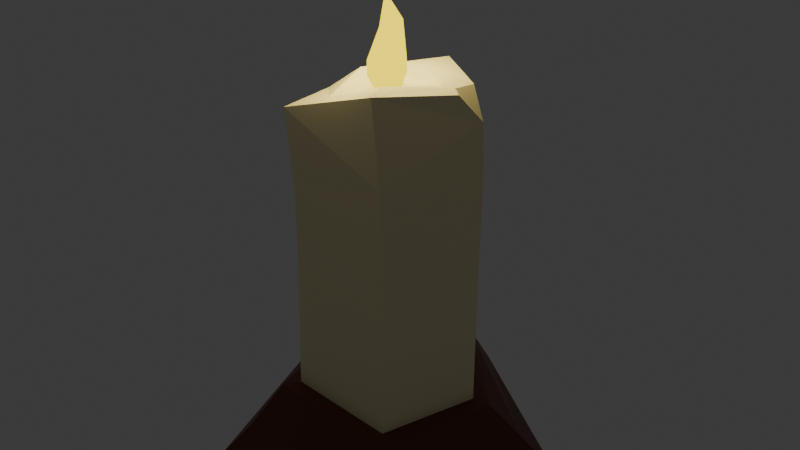 # Source: candle-variation1.blend  (saved by Blender 4.0.36; exported with 4.5.12 LTS)
import bpy
from mathutils import Matrix  # noqa: F401  (used for matrix-valued properties, if any)

bpy.ops.wm.read_factory_settings(use_empty=True)
scene = bpy.context.scene
scene.name = 'Scene'

# ---- collections
col_collection = bpy.data.collections.new('Collection'); scene.collection.children.link(col_collection)

# ---- materials (node trees are filled in below, after node groups)
mat_fire = bpy.data.materials.new('Fire')
mat_fire.use_transparent_shadow = False
mat_candle = bpy.data.materials.new('Candle')
mat_candle.use_transparent_shadow = False
mat_foot = bpy.data.materials.new('Foot')
mat_foot.use_transparent_shadow = False

# ---- material node trees
mat_fire.use_nodes = True; mat_fire.node_tree.nodes.clear()
_N = mat_fire.node_tree.nodes; _L = mat_fire.node_tree.links
n0 = _N.new('ShaderNodeOutputMaterial'); n0.name = 'Material Output'; n0.location = (300, 300)
n1 = _N.new('ShaderNodeEmission'); n1.name = 'Emission'; n1.location = (10, 300)
n1.inputs[0].default_value = (1.0, 0.7912, 0.0, 1.0)
n1.inputs[1].default_value = 1.9
_L.new(n1.outputs[0], n0.inputs[0])
n0.is_active_output = True
mat_candle.use_nodes = True; mat_candle.node_tree.nodes.clear()
_N = mat_candle.node_tree.nodes; _L = mat_candle.node_tree.links
n0 = _N.new('ShaderNodeBsdfPrincipled'); n0.name = 'Principled BSDF'; n0.location = (10, 300)
n0.inputs[0].default_value = (1.0, 0.8963, 0.5426, 1.0)
n0.inputs[3].default_value = 1.45
n1 = _N.new('ShaderNodeOutputMaterial'); n1.name = 'Material Output'; n1.location = (300, 300)
_L.new(n0.outputs[0], n1.inputs[0])
n1.is_active_output = True
mat_foot.use_nodes = True; mat_foot.node_tree.nodes.clear()
_N = mat_foot.node_tree.nodes; _L = mat_foot.node_tree.links
n0 = _N.new('ShaderNodeBsdfPrincipled'); n0.name = 'Principled BSDF'; n0.location = (10, 300)
n0.inputs[0].default_value = (0.148, 0.03859, 0.01766, 1.0)
n0.inputs[3].default_value = 1.45
n1 = _N.new('ShaderNodeOutputMaterial'); n1.name = 'Material Output'; n1.location = (300, 300)
_L.new(n0.outputs[0], n1.inputs[0])
n1.is_active_output = True

# ---- world
world_world = bpy.data.worlds.new('World'); scene.world = world_world
world_world.use_nodes = True; world_world.node_tree.nodes.clear()
_N = world_world.node_tree.nodes; _L = world_world.node_tree.links
n0 = _N.new('ShaderNodeOutputWorld'); n0.name = 'World Output'; n0.location = (300, 300)
n1 = _N.new('ShaderNodeBackground'); n1.name = 'Background'; n1.location = (10, 300)
n1.inputs[0].default_value = (0.05088, 0.05088, 0.05088, 1.0)
_L.new(n1.outputs[0], n0.inputs[0])
n0.is_active_output = True
world_world.color = (0.05088, 0.05088, 0.05088)
world_world.use_sun_shadow = False
world_world.sun_shadow_jitter_overblur = 0.0

# ---- lights
light_light = bpy.data.lights.new('Light', 'POINT')
light_light.color = (0.7157, 0.6105, 0.2664)
light_light.diffuse_factor = 0.4328
light_light.transmission_factor = 0.0
light_light.use_soft_falloff = False
light_light.energy = 2.4
light_light.shadow_soft_size = 0.15
light_light.shadow_maximum_resolution = 0.006
light_light.use_absolute_resolution = True

# ---- meshes
me_circle = bpy.data.meshes.new('Circle')
me_circle.from_pydata([(-0.02911, 0.3798, -0.005429), (-0.3784, 0.1255, -0.005429), (-0.2448, -0.2857, -0.005429), (0.1876, -0.2857, -0.005429), (0.3212, 0.1255, -0.005429), (-0.02989, 0.2381, 0.1221), (-0.2414, 0.08081, 0.1201), (-0.1583, -0.1749, 0.156), (0.1034, -0.1699, 0.1203), (0.1851, 0.08131, 0.1203), (-0.02863, 0.1991, 0.1267), (-0.2055, 0.06908, 0.1265), (-0.1367, -0.1437, 0.1562), (0.08142, -0.1396, 0.1267), (0.1494, 0.06974, 0.1267), (-0.03283, 0.2035, 0.7926), (-0.1417, -0.1489, 0.763), (0.05097, -0.1269, 0.8208), (-0.02915, 0.1237, 0.7927), (-0.1231, 0.04262, 0.793), (-0.09123, -0.08251, 0.7745), (0.02879, -0.07521, 0.8203), (0.06776, 0.0515, 0.7966), (-0.02423, 0.03741, 0.7831), (-0.04699, 0.01989, 0.7826), (-0.03928, -0.009449, 0.7788), (-0.01233, -0.008412, 0.7863), (-0.003658, 0.02089, 0.7851), (0.08142, -0.1396, 0.4353), (0.08149, -0.1395, 0.6521), (0.1481, 0.07964, 0.6127), (0.1495, 0.07231, 0.441), (-0.1751, 0.06805, 0.4185), (-0.1808, 0.07608, 0.6047), (-0.13, -0.1423, 0.607), (-0.1332, -0.1387, 0.4486), (-0.01751, 0.2029, 0.6203), (-0.02191, 0.2001, 0.4414), (0.1455, -0.2278, 0.05736), (0.2531, 0.1034, 0.05736), (-0.3099, 0.1032, 0.05727), (-0.2021, -0.229, 0.06634), (-0.05197, 0.3267, 0.09381), (-0.02545, 0.001938, 0.967), (-0.06458, 0.02405, 0.8458), (-0.05284, 0.02898, 0.9093), (-0.02554, 0.04082, 0.9114), (-0.0362, 0.04574, 0.8506), (0.00516, 0.0252, 0.8481), (-4.622e-05, 0.02147, 0.9162), (-0.007495, 0.00455, 0.9021), (-0.01797, -0.0005955, 0.8507), (-0.05121, -0.02078, 0.8385), (-0.03906, 0.0005047, 0.8986), (-0.02457, 0.04566, 0.8209), (-0.008935, -0.01691, 0.8197), (-0.0625, 0.02365, 0.8148), (0.006593, 0.02543, 0.8175), (-0.05004, -0.02204, 0.8085), (0.139, 0.08545, 0.7324), (0.09134, 0.118, 0.7871), (0.08893, 0.063, 0.793), (0.1159, 0.03926, 0.7932), (-0.117, 0.1221, 0.7691), (-0.1896, 0.06857, 0.6448), (-0.1587, -0.01067, 0.758), (-0.1232, 0.04263, 0.793)], [], [(39, 9, 8, 38), (41, 7, 6, 40), (42, 5, 9, 39), (38, 8, 7, 41), (40, 6, 5, 42), (5, 10, 14, 9), (8, 13, 12, 7), (6, 11, 10, 5), (9, 14, 13, 8), (7, 12, 11, 6), (15, 18, 22, 61, 60), (30, 59, 62, 17, 29), (29, 17, 16, 34), (16, 20, 19, 66, 65), (17, 21, 20, 16), (33, 64, 63, 15, 36), (36, 15, 60, 59, 30), (34, 16, 65, 64, 33), (22, 27, 26, 21), (20, 25, 24, 19), (18, 23, 27, 22), (21, 26, 25, 20), (19, 24, 23, 18), (46, 45, 43), (11, 32, 37, 10), (32, 33, 36, 37), (13, 28, 35, 12), (28, 29, 34, 35), (10, 37, 31, 14), (37, 36, 30, 31), (12, 35, 32, 11), (35, 34, 33, 32), (14, 31, 28, 13), (31, 30, 29, 28), (1, 40, 42, 0), (3, 38, 41, 2), (0, 42, 39, 4), (2, 41, 40, 1), (4, 39, 38, 3), (50, 49, 43), (45, 53, 43), (49, 46, 43), (53, 50, 43), (58, 55, 51, 52), (52, 51, 50, 53), (57, 54, 47, 48), (48, 47, 46, 49), (56, 58, 52, 44), (44, 52, 53, 45), (55, 57, 48, 51), (51, 48, 49, 50), (54, 56, 44, 47), (47, 44, 45, 46), (23, 24, 56, 54), (26, 27, 57, 55), (24, 25, 58, 56), (27, 23, 54, 57), (25, 26, 55, 58), (1, 0, 4, 3, 2), (59, 60, 61, 62), (62, 61, 22, 21, 17), (63, 64, 65, 66), (63, 66, 19, 18, 15)])
me_circle.polygons.foreach_set('material_index', [2, 2, 2, 2, 2, 2, 2, 2, 2, 2, 1, 1, 1, 1, 1, 1, 1, 1, 1, 1, 1, 1, 1, 0, 1, 1, 1, 1, 1, 1, 1, 1, 1, 1, 2, 2, 2, 2, 2, 0, 0, 0, 0, 0, 0, 0, 0, 0, 0, 0, 0, 0, 0, 0, 0, 0, 0, 0, 2, 1, 1, 1, 1])
_uv = me_circle.uv_layers.new(name='UVMap')
_uv.uv.foreach_set('vector', [0.0, 0.0, 0.0, 0.0, 0.0, 0.0, 0.0, 0.0, 0.0, 0.0, 0.0, 0.0, 0.0, 0.0, 0.0, 0.0, 0.0, 0.0, 0.0, 0.0, 0.0, 0.0, 0.0, 0.0, 0.0, 0.0, 0.0, 0.0, 0.0, 0.0, 0.0, 0.0, 0.0, 0.0, 0.0, 0.0, 0.0, 0.0, 0.0, 0.0, 0.0, 0.0, 0.0, 0.0, 0.0, 0.0, 0.0, 0.0, 0.0, 0.0, 0.0, 0.0, 0.0, 0.0, 0.0, 0.0, 0.0, 0.0, 0.0, 0.0, 0.0, 0.0, 0.0, 0.0, 0.0, 0.0, 0.0, 0.0, 0.0, 0.0, 0.0, 0.0, 0.0, 0.0, 0.0, 0.0, 0.0, 0.0, 0.0, 0.0, 0.0, 0.0, 0.0, 0.0, 0.0, 0.0, 0.0, 0.0, 0.0, 0.0, 0.0, 0.0, 0.0, 0.0, 0.0, 0.0, 0.0, 0.0, 0.0, 0.0, 0.0, 0.0, 0.0, 0.0, 0.0, 0.0, 0.0, 0.0, 0.0, 0.0, 0.0, 0.0, 0.0, 0.0, 0.0, 0.0, 0.0, 0.0, 0.0, 0.0, 0.0, 0.0, 0.0, 0.0, 0.0, 0.0, 0.0, 0.0, 0.0, 0.0, 0.0, 0.0, 0.0, 0.0, 0.0, 0.0, 0.0, 0.0, 0.0, 0.0, 0.0, 0.0, 0.0, 0.0, 0.0, 0.0, 0.0, 0.0, 0.0, 0.0, 0.0, 0.0, 0.0, 0.0, 0.0, 0.0, 0.0, 0.0, 0.0, 0.0, 0.0, 0.0, 0.0, 0.0, 0.0, 0.0, 0.0, 0.0, 0.0, 0.0, 0.0, 0.0, 0.0, 0.0, 0.0, 0.0, 0.0, 0.0, 0.0, 0.0, 0.0, 0.0, 0.0, 0.0, 0.0, 0.0, 0.0, 0.0, 0.0, 0.0, 0.0, 0.0, 0.0, 0.0, 0.0, 0.0, 0.0, 0.0, 0.0, 0.0, 0.0, 0.0, 0.0, 0.0, 0.0, 0.0, 0.0, 0.0, 0.0, 0.0, 0.0, 0.0, 0.0, 0.0, 0.0, 0.0, 0.0, 0.0, 0.0, 0.0, 0.0, 0.0, 0.0, 0.0, 0.0, 0.0, 0.0, 0.0, 0.0, 0.0, 0.0, 0.0, 0.0, 0.0, 0.0, 0.0, 0.0, 0.0, 0.0, 0.0, 0.0, 0.0, 0.0, 0.0, 0.0, 0.0, 0.0, 0.0, 0.0, 0.0, 0.0, 0.0, 0.0, 0.0, 0.0, 0.0, 0.0, 0.0, 0.0, 0.0, 0.0, 0.0, 0.0, 0.0, 0.0, 0.0, 0.0, 0.0, 0.0, 0.0, 0.0, 0.0, 0.0, 0.0, 0.0, 0.0, 0.0, 0.0, 0.0, 0.0, 0.0, 0.0, 0.0, 0.0, 0.0, 0.0, 0.0, 0.0, 0.0, 0.0, 0.0, 0.0, 0.0, 0.0, 0.0, 0.0, 0.0, 0.0, 0.0, 0.0, 0.0, 0.0, 0.0, 0.0, 0.0, 0.0, 0.0, 0.0, 0.0, 0.0, 0.0, 0.0, 0.0, 0.0, 0.0, 0.0, 0.0, 0.0, 0.0, 0.0, 0.0, 0.0, 0.0, 0.0, 0.0, 0.0, 0.0, 0.0, 0.0, 0.0, 0.0, 0.0, 0.0, 0.0, 0.0, 0.0, 0.0, 0.0, 0.0, 0.0, 0.0, 0.0, 0.0, 0.0, 0.0, 0.0, 0.0, 0.0, 0.0, 0.0, 0.0, 0.0, 0.0, 0.0, 0.0, 0.0, 0.0, 0.0, 0.0, 0.0, 0.0, 0.0, 0.0, 0.0, 0.0, 0.0, 0.0, 0.0, 0.0, 0.0, 0.0, 0.0, 0.0, 0.0, 0.0, 0.0, 0.0, 0.0, 0.0, 0.0, 0.0, 0.0, 0.0, 0.0, 0.0, 0.0, 0.0, 0.0, 0.0, 0.0, 0.0, 0.0, 0.0, 0.0, 0.0, 0.0, 0.0, 0.0, 0.0, 0.0, 0.0, 0.0, 0.0, 0.0, 0.0, 0.0, 0.0, 0.0, 0.0, 0.0, 0.0, 0.0, 0.0, 0.0, 0.0, 0.0, 0.0, 0.0, 0.0, 0.0, 0.0, 0.0, 0.0, 0.0, 0.0, 0.0, 0.0, 0.0, 0.0, 0.0, 0.0, 0.0, 0.0, 0.0, 0.0, 0.0, 0.0, 0.0, 0.0, 0.0, 0.0, 0.0, 0.0, 0.0, 0.0, 0.0, 0.0, 0.0, 0.0, 0.0, 0.0, 0.0, 0.0, 0.0, 0.0, 0.0, 0.0, 0.0, 0.0, 0.0, 0.0, 0.0, 0.0, 0.0, 0.0, 0.0, 0.0, 0.0, 0.0, 0.0, 0.0, 0.0, 0.0, 0.0, 0.0, 0.0, 0.0, 0.0, 0.0, 0.0, 0.0, 0.0, 0.0, 0.0, 0.0, 0.0, 0.0, 0.0, 0.0, 0.0, 0.0, 0.0, 0.0, 0.0, 0.0, 0.0, 0.0, 0.0, 0.0, 0.0, 0.0, 0.0, 0.0, 0.0, 0.0, 0.0, 0.0, 0.0, 0.0, 0.0, 0.0, 0.0])
me_circle.materials.append(mat_fire)
me_circle.materials.append(mat_candle)
me_circle.materials.append(mat_foot)
me_circle.update()

# ---- objects
ob_light = bpy.data.objects.new('Light', light_light)
ob_circle = bpy.data.objects.new('Circle', me_circle)
ob_light_001 = bpy.data.objects.new('Light.001', light_light)

# ---- transforms, parenting, visibility, modifiers, constraints
ob_light.location = (-0.02034, 0.08788, 0.9358)
ob_light.rotation_euler = (0.6503, 0.05522, 1.866)
ob_light.scale = (0.3678, 0.3678, 0.3678)
ob_light.lock_rotations_4d = False
ob_light.empty_display_type = 'ARROWS'
ob_light.color = (0.0, 0.0, 0.0, 0.0)
ob_light.lineart.crease_threshold = 0.0
ob_circle.location = (0.0, 0.0, 0.0)
ob_light_001.location = (-0.08687, -0.04338, 0.9406)
ob_light_001.rotation_euler = (0.6503, 0.05522, 1.866)
ob_light_001.scale = (0.3678, 0.3678, 0.3678)
ob_light_001.lock_rotations_4d = False
ob_light_001.empty_display_type = 'ARROWS'
ob_light_001.color = (0.0, 0.0, 0.0, 0.0)
ob_light_001.lineart.crease_threshold = 0.0

# ---- collection membership
col_collection.objects.link(ob_light)
col_collection.objects.link(ob_circle)
col_collection.objects.link(ob_light_001)

# ---- scene / render settings (as saved in the file)
scene.frame_start = 1; scene.frame_end = 250; scene.frame_set(1)
scene.render.engine = 'BLENDER_EEVEE_NEXT'
scene.cycles.sampling_pattern = 'TABULATED_SOBOL'
bpy.context.view_layer.update()

# ---- added for rendering (the .blend has no active camera): camera
cam_auto = bpy.data.cameras.new('AutoCamera')
cam_auto.lens = 50.0
cam_auto.sensor_width = 36.0
cam_auto.clip_end = 1000.0
ob_auto_camera = bpy.data.objects.new('AutoCamera', cam_auto)
scene.collection.objects.link(ob_auto_camera)
ob_auto_camera.location = (1.23929, -1.47443, 1.49513)
ob_auto_camera.rotation_euler = (1.09748, -7.21219e-08, 0.694738)
scene.camera = ob_auto_camera
bpy.context.view_layer.update()
